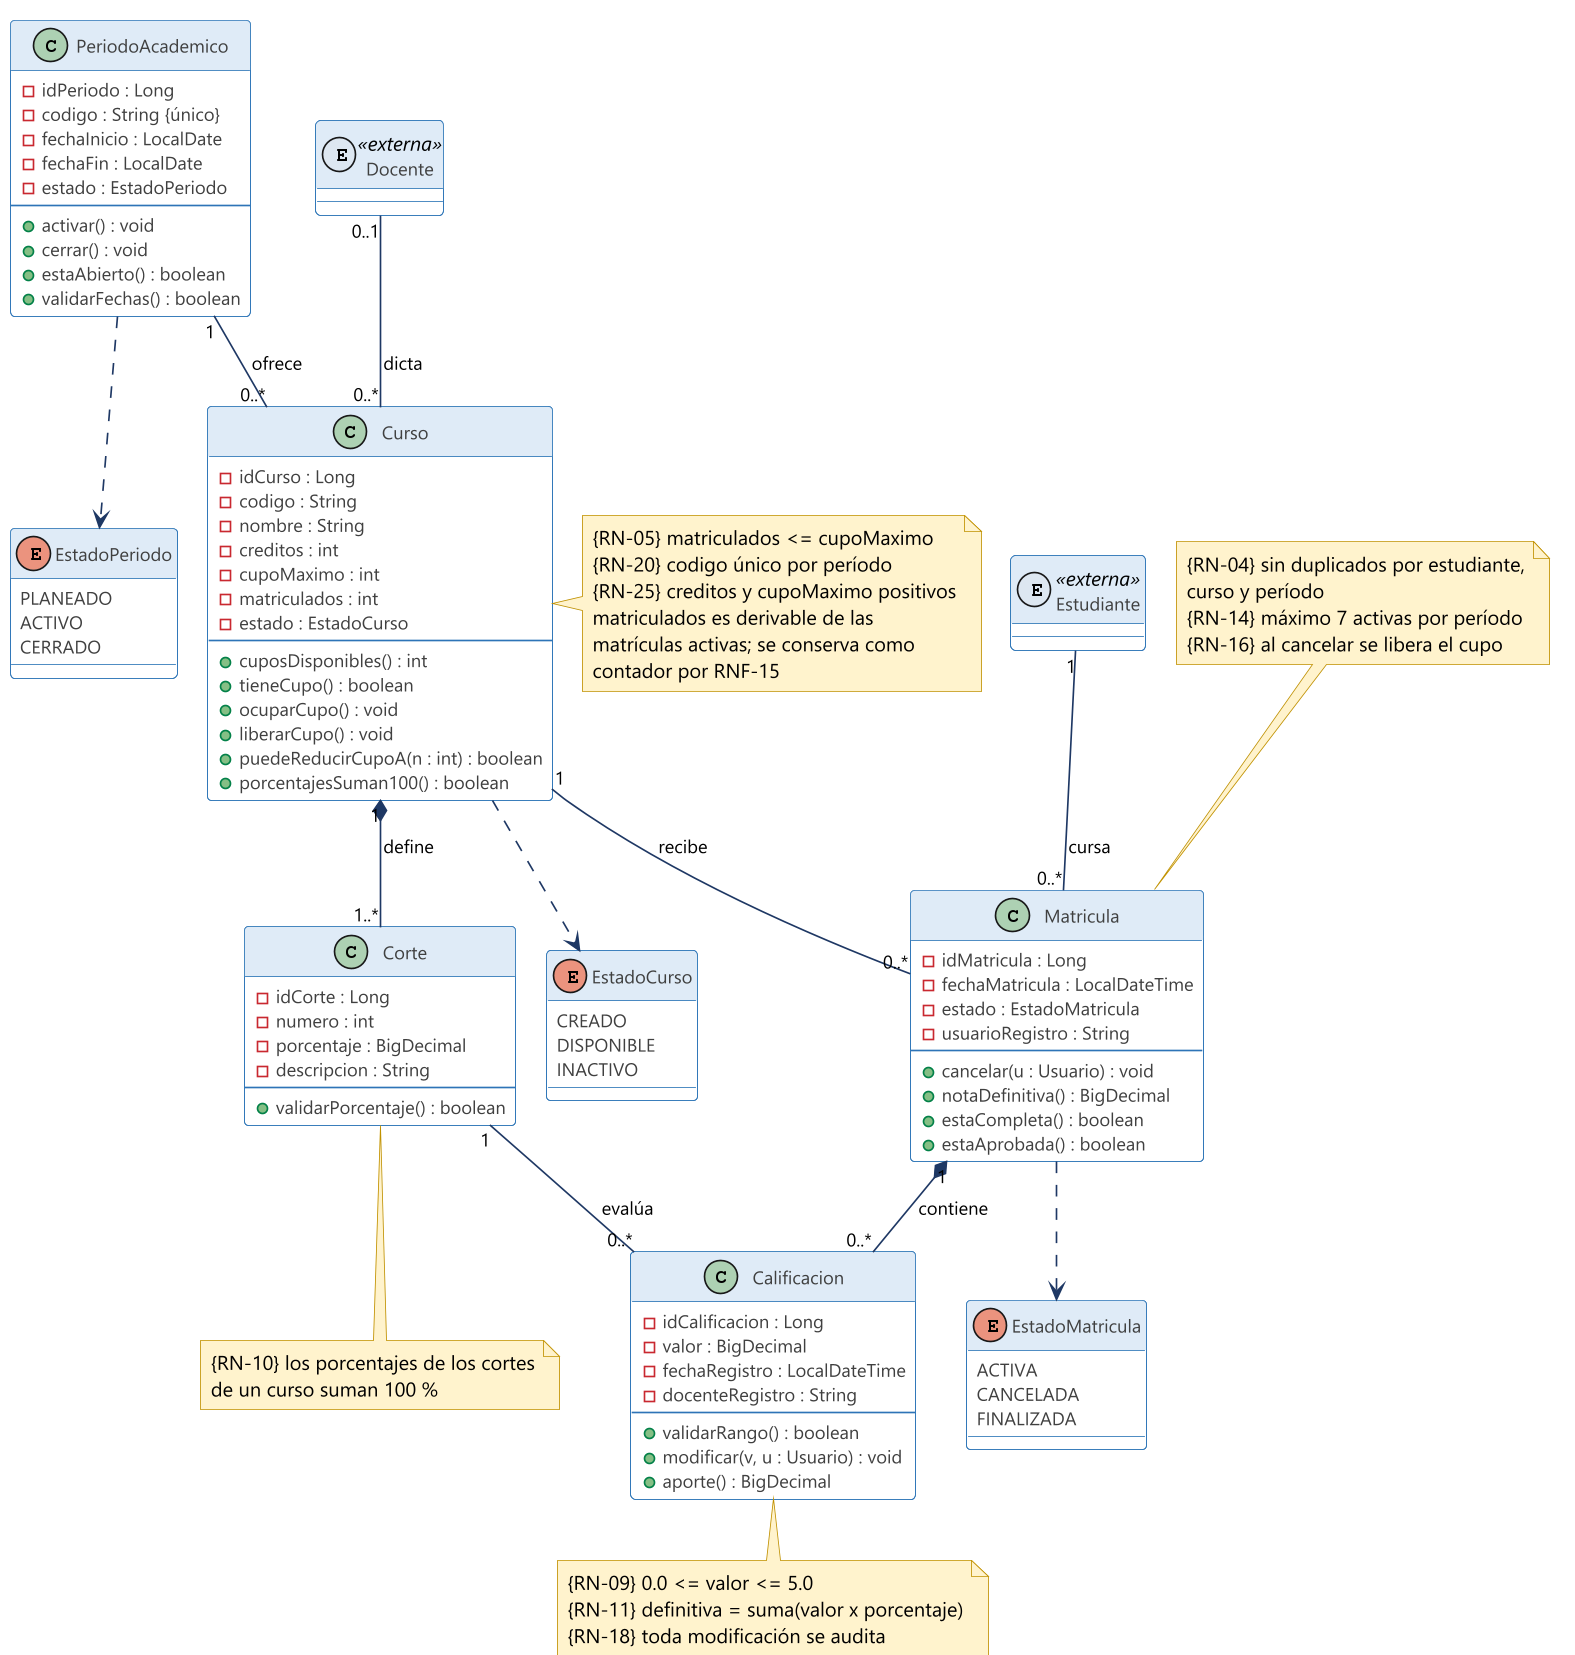

The diagram above was rendered by PlantUML. Its source (embedded in the PNG):
@startuml 07-clases-academico
!pragma layout smetana
skinparam dpi 160
skinparam defaultFontName "Segoe UI"
skinparam defaultFontSize 12
skinparam shadowing false
skinparam backgroundColor #FFFFFF
skinparam ArrowColor #1F3864
skinparam ArrowFontSize 11
skinparam class {
  BorderColor #2E75B6
  BackgroundColor #FFFFFF
  FontColor #1F3864
  HeaderBackgroundColor #DEEBF7
  AttributeFontColor #404040
  AttributeFontSize 11
}
skinparam enum {
  BorderColor #BF9000
  BackgroundColor #FFF9E6
  FontColor #7F6000
}
skinparam note {
  BackgroundColor #FFF2CC
  BorderColor #BF9000
}

class PeriodoAcademico {
  - idPeriodo : Long
  - codigo : String {único}
  - fechaInicio : LocalDate
  - fechaFin : LocalDate
  - estado : EstadoPeriodo
  --
  + activar() : void
  + cerrar() : void
  + estaAbierto() : boolean
  + validarFechas() : boolean
}

class Curso {
  - idCurso : Long
  - codigo : String
  - nombre : String
  - creditos : int
  - cupoMaximo : int
  - matriculados : int
  - estado : EstadoCurso
  --
  + cuposDisponibles() : int
  + tieneCupo() : boolean
  + ocuparCupo() : void
  + liberarCupo() : void
  + puedeReducirCupoA(n : int) : boolean
  + porcentajesSuman100() : boolean
}

class Corte {
  - idCorte : Long
  - numero : int
  - porcentaje : BigDecimal
  - descripcion : String
  --
  + validarPorcentaje() : boolean
}

class Matricula {
  - idMatricula : Long
  - fechaMatricula : LocalDateTime
  - estado : EstadoMatricula
  - usuarioRegistro : String
  --
  + cancelar(u : Usuario) : void
  + notaDefinitiva() : BigDecimal
  + estaCompleta() : boolean
  + estaAprobada() : boolean
}

class Calificacion {
  - idCalificacion : Long
  - valor : BigDecimal
  - fechaRegistro : LocalDateTime
  - docenteRegistro : String
  --
  + validarRango() : boolean
  + modificar(v, u : Usuario) : void
  + aporte() : BigDecimal
}

enum EstadoPeriodo {
  PLANEADO
  ACTIVO
  CERRADO
}

enum EstadoCurso {
  CREADO
  DISPONIBLE
  INACTIVO
}

enum EstadoMatricula {
  ACTIVA
  CANCELADA
  FINALIZADA
}

class Estudiante <<(E,#DCE6F1) externa>>
class Docente <<(E,#DCE6F1) externa>>

PeriodoAcademico "1" -- "0..*" Curso : ofrece >
Docente "0..1" -- "0..*" Curso : dicta >
Curso "1" *-- "1..*" Corte : define >
Estudiante "1" -- "0..*" Matricula : cursa >
Curso "1" -- "0..*" Matricula : recibe >
Matricula "1" *-- "0..*" Calificacion : contiene >
Corte "1" -- "0..*" Calificacion : evalúa >

PeriodoAcademico ..> EstadoPeriodo
Curso ..> EstadoCurso
Matricula ..> EstadoMatricula

note top of Matricula
  {RN-04} sin duplicados por estudiante,
  curso y período
  {RN-14} máximo 7 activas por período
  {RN-16} al cancelar se libera el cupo
end note

note right of Curso
  {RN-05} matriculados <= cupoMaximo
  {RN-20} codigo único por período
  {RN-25} creditos y cupoMaximo positivos
  matriculados es derivable de las
  matrículas activas; se conserva como
  contador por RNF-15
end note

note bottom of Corte
  {RN-10} los porcentajes de los cortes
  de un curso suman 100 %
end note

note bottom of Calificacion
  {RN-09} 0.0 <= valor <= 5.0
  {RN-11} definitiva = suma(valor x porcentaje)
  {RN-18} toda modificación se audita
end note
@enduml